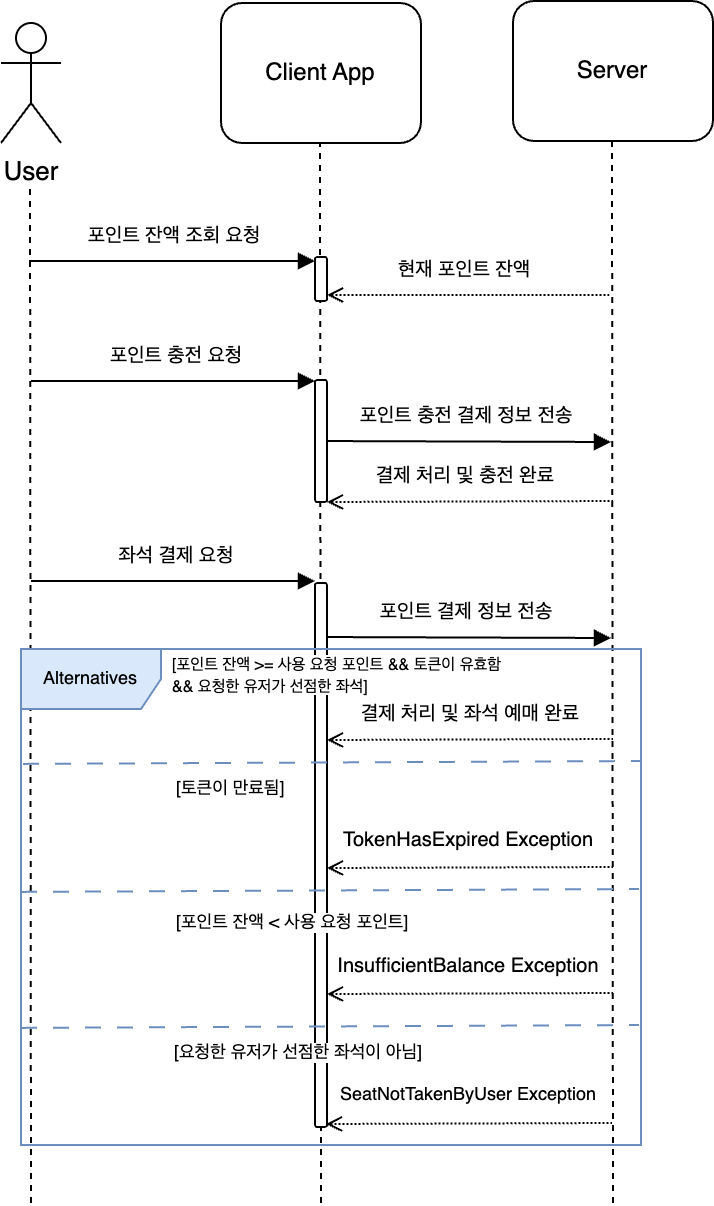

The diagram above was exported from draw.io. Its source (the exported page's mxGraphModel, read from the mxfile embedded in the PNG):
<mxGraphModel dx="573" dy="355" grid="1" gridSize="10" guides="1" tooltips="1" connect="1" arrows="1" fold="1" page="1" pageScale="1" pageWidth="827" pageHeight="1169" math="0" shadow="0">
  <root>
    <mxCell id="0" />
    <mxCell id="1" parent="0" />
    <mxCell id="nSld2mh8NenoL8RltLn9-28" value="" style="group;fontFamily=Helvetica;verticalAlign=middle;spacing=2;fontSize=10;fontStyle=0" parent="1" vertex="1" connectable="0">
      <mxGeometry x="54" y="160" width="145" height="29" as="geometry" />
    </mxCell>
    <mxCell id="nSld2mh8NenoL8RltLn9-29" value="" style="endArrow=block;html=1;rounded=0;startArrow=none;startFill=0;endFill=1;" parent="nSld2mh8NenoL8RltLn9-28" edge="1">
      <mxGeometry width="50" height="50" relative="1" as="geometry">
        <mxPoint y="29.000000000000004" as="sourcePoint" />
        <mxPoint x="143" y="29.000000000000004" as="targetPoint" />
      </mxGeometry>
    </mxCell>
    <mxCell id="nSld2mh8NenoL8RltLn9-30" value="포인트 잔액 조회 요청" style="text;strokeColor=none;align=center;fillColor=none;html=1;verticalAlign=middle;whiteSpace=wrap;rounded=0;fontSize=10;spacing=2;" parent="nSld2mh8NenoL8RltLn9-28" vertex="1">
      <mxGeometry x="12.5" width="120" height="29.000000000000004" as="geometry" />
    </mxCell>
    <mxCell id="nSld2mh8NenoL8RltLn9-35" value="" style="group" parent="1" vertex="1" connectable="0">
      <mxGeometry x="200" y="177" width="145" height="29" as="geometry" />
    </mxCell>
    <mxCell id="nSld2mh8NenoL8RltLn9-36" value="" style="group" parent="nSld2mh8NenoL8RltLn9-35" vertex="1" connectable="0">
      <mxGeometry width="145" height="29" as="geometry" />
    </mxCell>
    <mxCell id="nSld2mh8NenoL8RltLn9-18" value="" style="endArrow=none;html=1;rounded=0;dashed=1;dashPattern=1 1;startArrow=open;startFill=0;endFill=0;" parent="nSld2mh8NenoL8RltLn9-36" edge="1">
      <mxGeometry width="50" height="50" relative="1" as="geometry">
        <mxPoint x="3" y="29" as="sourcePoint" />
        <mxPoint x="145" y="29" as="targetPoint" />
      </mxGeometry>
    </mxCell>
    <mxCell id="nSld2mh8NenoL8RltLn9-19" value="현재 포인트 잔액" style="text;strokeColor=none;align=center;fillColor=none;html=1;verticalAlign=middle;whiteSpace=wrap;rounded=0;fontSize=10;spacing=2;" parent="nSld2mh8NenoL8RltLn9-36" vertex="1">
      <mxGeometry x="12.5" width="117.5" height="29" as="geometry" />
    </mxCell>
    <mxCell id="nSld2mh8NenoL8RltLn9-5" value="Server" style="rounded=1;whiteSpace=wrap;html=1;" parent="1" vertex="1">
      <mxGeometry x="296" y="59" width="100" height="70" as="geometry" />
    </mxCell>
    <mxCell id="nSld2mh8NenoL8RltLn9-9" value="" style="endArrow=none;dashed=1;html=1;rounded=0;" parent="1" edge="1">
      <mxGeometry width="50" height="50" relative="1" as="geometry">
        <mxPoint x="346" y="660" as="sourcePoint" />
        <mxPoint x="345.5" y="129" as="targetPoint" />
      </mxGeometry>
    </mxCell>
    <mxCell id="nSld2mh8NenoL8RltLn9-3" value="Client App" style="rounded=1;whiteSpace=wrap;html=1;" parent="1" vertex="1">
      <mxGeometry x="150" y="60" width="100" height="70" as="geometry" />
    </mxCell>
    <mxCell id="nSld2mh8NenoL8RltLn9-8" value="" style="endArrow=none;dashed=1;html=1;rounded=0;" parent="1" edge="1">
      <mxGeometry width="50" height="50" relative="1" as="geometry">
        <mxPoint x="200" y="660" as="sourcePoint" />
        <mxPoint x="199.5" y="130" as="targetPoint" />
      </mxGeometry>
    </mxCell>
    <mxCell id="nSld2mh8NenoL8RltLn9-104" value="" style="rounded=1;whiteSpace=wrap;html=1;pointerEvents=0;align=center;verticalAlign=top;fontFamily=Helvetica;fontSize=12;fillColor=default;" parent="1" vertex="1">
      <mxGeometry x="197" y="187" width="6" height="22" as="geometry" />
    </mxCell>
    <mxCell id="nSld2mh8NenoL8RltLn9-1" value="User" style="shape=umlActor;verticalLabelPosition=bottom;verticalAlign=top;html=1;outlineConnect=0;fontSize=13;" parent="1" vertex="1">
      <mxGeometry x="40" y="70" width="30" height="60" as="geometry" />
    </mxCell>
    <mxCell id="nSld2mh8NenoL8RltLn9-7" value="" style="endArrow=none;dashed=1;html=1;rounded=0;jumpSize=6;" parent="1" edge="1">
      <mxGeometry width="50" height="50" relative="1" as="geometry">
        <mxPoint x="55" y="660" as="sourcePoint" />
        <mxPoint x="54.5" y="150" as="targetPoint" />
      </mxGeometry>
    </mxCell>
    <mxCell id="A3nhN9kuVZVtchHikgVn-21" value="" style="group" parent="1" vertex="1" connectable="0">
      <mxGeometry x="55" y="220" width="145" height="29" as="geometry" />
    </mxCell>
    <mxCell id="A3nhN9kuVZVtchHikgVn-22" value="포인트 충전 요청" style="text;strokeColor=none;align=center;fillColor=none;html=1;verticalAlign=middle;whiteSpace=wrap;rounded=0;fontSize=10;spacing=2;" parent="A3nhN9kuVZVtchHikgVn-21" vertex="1">
      <mxGeometry x="12.5" width="120" height="29.000000000000004" as="geometry" />
    </mxCell>
    <mxCell id="A3nhN9kuVZVtchHikgVn-23" value="" style="endArrow=block;html=1;rounded=0;startArrow=none;startFill=0;endFill=1;" parent="A3nhN9kuVZVtchHikgVn-21" edge="1">
      <mxGeometry width="50" height="50" relative="1" as="geometry">
        <mxPoint y="29" as="sourcePoint" />
        <mxPoint x="142" y="29" as="targetPoint" />
      </mxGeometry>
    </mxCell>
    <mxCell id="A3nhN9kuVZVtchHikgVn-27" value="" style="rounded=1;whiteSpace=wrap;html=1;pointerEvents=0;align=center;verticalAlign=top;fontFamily=Helvetica;fontSize=12;fillColor=default;" parent="1" vertex="1">
      <mxGeometry x="197" y="248.5" width="6" height="61" as="geometry" />
    </mxCell>
    <mxCell id="A3nhN9kuVZVtchHikgVn-18" value="" style="endArrow=none;html=1;rounded=0;dashed=1;dashPattern=1 1;startArrow=open;startFill=0;endFill=0;" parent="1" edge="1">
      <mxGeometry width="50" height="50" relative="1" as="geometry">
        <mxPoint x="203" y="309.5" as="sourcePoint" />
        <mxPoint x="346" y="309" as="targetPoint" />
      </mxGeometry>
    </mxCell>
    <mxCell id="A3nhN9kuVZVtchHikgVn-25" value="" style="endArrow=block;html=1;rounded=0;startArrow=none;startFill=0;endFill=1;" parent="1" edge="1">
      <mxGeometry width="50" height="50" relative="1" as="geometry">
        <mxPoint x="203" y="279.01666666666665" as="sourcePoint" />
        <mxPoint x="345" y="279.5" as="targetPoint" />
      </mxGeometry>
    </mxCell>
    <mxCell id="A3nhN9kuVZVtchHikgVn-26" value="포인트 충전 결제 정보 전송" style="text;strokeColor=none;align=center;fillColor=none;html=1;verticalAlign=middle;whiteSpace=wrap;rounded=0;fontSize=10;spacing=2;" parent="1" vertex="1">
      <mxGeometry x="212.5" y="250.5" width="120" height="29.5" as="geometry" />
    </mxCell>
    <mxCell id="A3nhN9kuVZVtchHikgVn-20" value="결제 처리 및 충전 완료" style="text;strokeColor=none;align=center;fillColor=none;html=1;verticalAlign=middle;whiteSpace=wrap;rounded=0;fontSize=10;spacing=2;" parent="1" vertex="1">
      <mxGeometry x="200" y="280.5" width="145" height="29.61" as="geometry" />
    </mxCell>
    <mxCell id="A3nhN9kuVZVtchHikgVn-35" value="좌석 결제 요청" style="text;strokeColor=none;align=center;fillColor=none;html=1;verticalAlign=middle;whiteSpace=wrap;rounded=0;fontSize=10;spacing=2;" parent="1" vertex="1">
      <mxGeometry x="67.5" y="320" width="120" height="29.000000000000004" as="geometry" />
    </mxCell>
    <mxCell id="A3nhN9kuVZVtchHikgVn-36" value="" style="endArrow=block;html=1;rounded=0;startArrow=none;startFill=0;endFill=1;" parent="1" edge="1">
      <mxGeometry width="50" height="50" relative="1" as="geometry">
        <mxPoint x="55" y="349" as="sourcePoint" />
        <mxPoint x="197" y="349" as="targetPoint" />
      </mxGeometry>
    </mxCell>
    <mxCell id="A3nhN9kuVZVtchHikgVn-40" value="" style="rounded=1;whiteSpace=wrap;html=1;pointerEvents=0;align=center;verticalAlign=top;fontFamily=Helvetica;fontSize=12;fillColor=default;" parent="1" vertex="1">
      <mxGeometry x="197" y="350" width="6" height="272" as="geometry" />
    </mxCell>
    <mxCell id="A3nhN9kuVZVtchHikgVn-45" value="" style="endArrow=block;html=1;rounded=0;startArrow=none;startFill=0;endFill=1;" parent="1" edge="1">
      <mxGeometry width="50" height="50" relative="1" as="geometry">
        <mxPoint x="203" y="377.01666666666665" as="sourcePoint" />
        <mxPoint x="345" y="377.5" as="targetPoint" />
      </mxGeometry>
    </mxCell>
    <mxCell id="A3nhN9kuVZVtchHikgVn-46" value="포인트 결제 정보 전송" style="text;strokeColor=none;align=center;fillColor=none;html=1;verticalAlign=middle;whiteSpace=wrap;rounded=0;fontSize=10;spacing=2;" parent="1" vertex="1">
      <mxGeometry x="212.5" y="348.5" width="120" height="29.5" as="geometry" />
    </mxCell>
    <mxCell id="Wo6d2MEwheXt7n5-NbUh-16" value="&lt;font style=&quot;font-size: 8px;&quot;&gt;[포인트 잔액 &amp;gt;= 사용 요청 포인트 &amp;amp;&amp;amp; 토큰이 유효함&amp;nbsp;&lt;/font&gt;&lt;div&gt;&lt;font style=&quot;font-size: 8px;&quot;&gt;&amp;amp;&amp;amp; 요청한 유저가 선점한 좌석]&lt;/font&gt;&lt;/div&gt;" style="text;strokeColor=none;align=left;fillColor=default;html=1;verticalAlign=middle;whiteSpace=wrap;rounded=0;fontFamily=Helvetica;fontSize=9;fontColor=default;fillStyle=solid;" vertex="1" parent="1">
      <mxGeometry x="123.62" y="386" width="196.38" height="20" as="geometry" />
    </mxCell>
    <mxCell id="Wo6d2MEwheXt7n5-NbUh-21" value="" style="group" vertex="1" connectable="0" parent="1">
      <mxGeometry x="203" y="399" width="143" height="29.5" as="geometry" />
    </mxCell>
    <mxCell id="A3nhN9kuVZVtchHikgVn-44" value="" style="endArrow=none;html=1;rounded=0;dashed=1;dashPattern=1 1;startArrow=open;startFill=0;endFill=0;" parent="Wo6d2MEwheXt7n5-NbUh-21" edge="1">
      <mxGeometry width="50" height="50" relative="1" as="geometry">
        <mxPoint y="29.5" as="sourcePoint" />
        <mxPoint x="143" y="29" as="targetPoint" />
      </mxGeometry>
    </mxCell>
    <mxCell id="Wo6d2MEwheXt7n5-NbUh-12" value="결제 처리 및 좌석 예매 완료" style="text;strokeColor=none;align=center;fillColor=none;html=1;verticalAlign=middle;whiteSpace=wrap;rounded=0;fontSize=10;spacing=2;" vertex="1" parent="Wo6d2MEwheXt7n5-NbUh-21">
      <mxGeometry x="12.120000000000005" width="120" height="29" as="geometry" />
    </mxCell>
    <mxCell id="Wo6d2MEwheXt7n5-NbUh-22" value="" style="group" vertex="1" connectable="0" parent="1">
      <mxGeometry x="203" y="463" width="143" height="29.5" as="geometry" />
    </mxCell>
    <mxCell id="Wo6d2MEwheXt7n5-NbUh-23" value="" style="endArrow=none;html=1;rounded=0;dashed=1;dashPattern=1 1;startArrow=open;startFill=0;endFill=0;" edge="1" parent="Wo6d2MEwheXt7n5-NbUh-22">
      <mxGeometry width="50" height="50" relative="1" as="geometry">
        <mxPoint y="29.5" as="sourcePoint" />
        <mxPoint x="143" y="29" as="targetPoint" />
      </mxGeometry>
    </mxCell>
    <mxCell id="Wo6d2MEwheXt7n5-NbUh-24" value="TokenHasExpired Exception" style="text;strokeColor=none;align=center;fillColor=none;html=1;verticalAlign=middle;whiteSpace=wrap;rounded=0;fontSize=10;spacing=2;" vertex="1" parent="Wo6d2MEwheXt7n5-NbUh-22">
      <mxGeometry y="-1" width="142.12" height="29" as="geometry" />
    </mxCell>
    <mxCell id="Wo6d2MEwheXt7n5-NbUh-39" value="" style="group" vertex="1" connectable="0" parent="1">
      <mxGeometry x="50" y="383" width="310" height="248" as="geometry" />
    </mxCell>
    <mxCell id="Wo6d2MEwheXt7n5-NbUh-40" value="&lt;font style=&quot;font-size: 9px;&quot;&gt;Alternatives&lt;/font&gt;" style="shape=umlFrame;whiteSpace=wrap;html=1;pointerEvents=0;align=center;verticalAlign=top;fontFamily=Helvetica;fontSize=12;fillColor=#dae8fc;width=70;height=30;strokeColor=#6c8ebf;" vertex="1" parent="Wo6d2MEwheXt7n5-NbUh-39">
      <mxGeometry width="310" height="248" as="geometry" />
    </mxCell>
    <mxCell id="Wo6d2MEwheXt7n5-NbUh-41" value="" style="endArrow=none;dashed=1;html=1;rounded=0;fontFamily=Helvetica;fontSize=12;fontColor=default;endSize=6;startSize=6;jumpStyle=none;fillColor=#dae8fc;strokeColor=#6c8ebf;exitX=-0.002;exitY=0.516;exitDx=0;exitDy=0;exitPerimeter=0;dashPattern=8 8;" edge="1" parent="Wo6d2MEwheXt7n5-NbUh-39">
      <mxGeometry width="50" height="50" relative="1" as="geometry">
        <mxPoint x="1" y="57.446153846153834" as="sourcePoint" />
        <mxPoint x="310" y="56" as="targetPoint" />
      </mxGeometry>
    </mxCell>
    <mxCell id="Wo6d2MEwheXt7n5-NbUh-42" value="" style="endArrow=none;dashed=1;html=1;rounded=0;fontFamily=Helvetica;fontSize=12;fontColor=default;endSize=6;startSize=6;jumpStyle=none;fillColor=#dae8fc;strokeColor=#6c8ebf;exitX=-0.002;exitY=0.516;exitDx=0;exitDy=0;exitPerimeter=0;dashPattern=8 8;" edge="1" parent="Wo6d2MEwheXt7n5-NbUh-39">
      <mxGeometry width="50" height="50" relative="1" as="geometry">
        <mxPoint y="121.44615384615383" as="sourcePoint" />
        <mxPoint x="309" y="120" as="targetPoint" />
      </mxGeometry>
    </mxCell>
    <mxCell id="Wo6d2MEwheXt7n5-NbUh-43" value="" style="endArrow=none;dashed=1;html=1;rounded=0;fontFamily=Helvetica;fontSize=12;fontColor=default;endSize=6;startSize=6;jumpStyle=none;fillColor=#dae8fc;strokeColor=#6c8ebf;exitX=-0.002;exitY=0.516;exitDx=0;exitDy=0;exitPerimeter=0;dashPattern=8 8;" edge="1" parent="Wo6d2MEwheXt7n5-NbUh-39">
      <mxGeometry width="50" height="50" relative="1" as="geometry">
        <mxPoint y="189.44615384615383" as="sourcePoint" />
        <mxPoint x="309" y="188" as="targetPoint" />
      </mxGeometry>
    </mxCell>
    <mxCell id="Wo6d2MEwheXt7n5-NbUh-49" value="&lt;font style=&quot;font-size: 9px;&quot;&gt;[요청한 유저가 선점한 좌석이 아님]&lt;/font&gt;" style="text;strokeColor=none;align=left;fillColor=default;html=1;verticalAlign=middle;whiteSpace=wrap;rounded=0;fontFamily=Helvetica;fontSize=9;fontColor=default;fillStyle=solid;" vertex="1" parent="Wo6d2MEwheXt7n5-NbUh-39">
      <mxGeometry x="75" y="197" width="126.38" height="10" as="geometry" />
    </mxCell>
    <mxCell id="Wo6d2MEwheXt7n5-NbUh-50" value="" style="group" vertex="1" connectable="0" parent="Wo6d2MEwheXt7n5-NbUh-39">
      <mxGeometry x="152.5" y="208" width="143" height="29.5" as="geometry" />
    </mxCell>
    <mxCell id="Wo6d2MEwheXt7n5-NbUh-51" value="" style="endArrow=none;html=1;rounded=0;dashed=1;dashPattern=1 1;startArrow=open;startFill=0;endFill=0;" edge="1" parent="Wo6d2MEwheXt7n5-NbUh-50">
      <mxGeometry width="50" height="50" relative="1" as="geometry">
        <mxPoint y="29.5" as="sourcePoint" />
        <mxPoint x="143" y="29" as="targetPoint" />
      </mxGeometry>
    </mxCell>
    <mxCell id="Wo6d2MEwheXt7n5-NbUh-52" value="&lt;font style=&quot;font-size: 9px;&quot;&gt;SeatNotTakenByUser Exception&lt;/font&gt;" style="text;strokeColor=none;align=center;fillColor=none;html=1;verticalAlign=middle;whiteSpace=wrap;rounded=0;fontSize=10;spacing=2;" vertex="1" parent="Wo6d2MEwheXt7n5-NbUh-50">
      <mxGeometry y="-1" width="142.12" height="29" as="geometry" />
    </mxCell>
    <mxCell id="Wo6d2MEwheXt7n5-NbUh-30" value="&lt;font style=&quot;font-size: 9px;&quot;&gt;[토큰이 만료됨]&lt;/font&gt;" style="text;strokeColor=none;align=left;fillColor=none;html=1;verticalAlign=middle;whiteSpace=wrap;rounded=0;fontFamily=Helvetica;fontSize=9;fontColor=default;" vertex="1" parent="1">
      <mxGeometry x="125.5" y="450" width="106" height="6" as="geometry" />
    </mxCell>
    <mxCell id="Wo6d2MEwheXt7n5-NbUh-25" value="&lt;font style=&quot;font-size: 9px;&quot;&gt;[포인트 잔액 &amp;lt; 사용 요청 포인트]&lt;/font&gt;" style="text;strokeColor=none;align=left;fillColor=default;html=1;verticalAlign=middle;whiteSpace=wrap;rounded=0;fontFamily=Helvetica;fontSize=9;fontColor=default;fillStyle=solid;" vertex="1" parent="1">
      <mxGeometry x="125.5" y="515" width="126.38" height="10" as="geometry" />
    </mxCell>
    <mxCell id="Wo6d2MEwheXt7n5-NbUh-36" value="" style="group" vertex="1" connectable="0" parent="1">
      <mxGeometry x="203" y="526" width="143" height="29.5" as="geometry" />
    </mxCell>
    <mxCell id="Wo6d2MEwheXt7n5-NbUh-37" value="" style="endArrow=none;html=1;rounded=0;dashed=1;dashPattern=1 1;startArrow=open;startFill=0;endFill=0;" edge="1" parent="Wo6d2MEwheXt7n5-NbUh-36">
      <mxGeometry width="50" height="50" relative="1" as="geometry">
        <mxPoint y="29.5" as="sourcePoint" />
        <mxPoint x="143" y="29" as="targetPoint" />
      </mxGeometry>
    </mxCell>
    <mxCell id="Wo6d2MEwheXt7n5-NbUh-38" value="InsufficientBalance Exception" style="text;strokeColor=none;align=center;fillColor=none;html=1;verticalAlign=middle;whiteSpace=wrap;rounded=0;fontSize=10;spacing=2;" vertex="1" parent="Wo6d2MEwheXt7n5-NbUh-36">
      <mxGeometry y="-1" width="142.12" height="29" as="geometry" />
    </mxCell>
  </root>
</mxGraphModel>